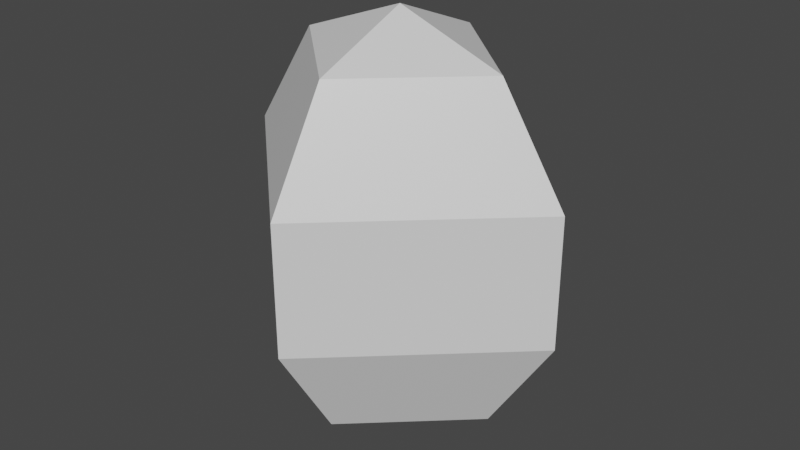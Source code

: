 # Source: untitled.blend  (saved by Blender 2.83.19; exported with 4.5.12 LTS)
import bpy
from mathutils import Matrix  # noqa: F401  (used for matrix-valued properties, if any)

bpy.ops.wm.read_factory_settings(use_empty=True)
scene = bpy.context.scene
scene.name = 'Scene'

# ---- collections
col_collection = bpy.data.collections.new('Collection'); scene.collection.children.link(col_collection)

# ---- materials (node trees are filled in below, after node groups)
mat_material = bpy.data.materials.new('Material')
mat_material.alpha_threshold = 0.0
mat_material.use_transparent_shadow = False
mat_material.line_color = (0.0, 0.0, 0.0, 1.0)

# ---- material node trees
mat_material.use_nodes = True; mat_material.node_tree.nodes.clear()
_N = mat_material.node_tree.nodes; _L = mat_material.node_tree.links
n0 = _N.new('ShaderNodeOutputMaterial'); n0.name = 'Material Output'; n0.location = (300, 300)
n1 = _N.new('ShaderNodeBsdfPrincipled'); n1.name = 'Principled BSDF'; n1.location = (10, 300)
n1.distribution = 'GGX'
n1.subsurface_method = 'BURLEY'
n1.inputs[2].default_value = 0.4
n1.inputs[3].default_value = 1.45
n1.inputs[27].default_value = (0.0, 0.0, 0.0, 1.0)
n1.inputs[28].default_value = 1.0
_L.new(n1.outputs[0], n0.inputs[0])
n0.is_active_output = True

# ---- world
world_world = bpy.data.worlds.new('World'); scene.world = world_world
world_world.use_nodes = True; world_world.node_tree.nodes.clear()
_N = world_world.node_tree.nodes; _L = world_world.node_tree.links
n0 = _N.new('ShaderNodeOutputWorld'); n0.name = 'World Output'; n0.location = (300, 300)
n1 = _N.new('ShaderNodeBackground'); n1.name = 'Background'; n1.location = (10, 300)
n1.inputs[0].default_value = (0.05088, 0.05088, 0.05088, 1.0)
_L.new(n1.outputs[0], n0.inputs[0])
n0.is_active_output = True
world_world.color = (0.05088, 0.05088, 0.05088)
world_world.use_sun_shadow = False
world_world.sun_shadow_jitter_overblur = 0.0

# ---- meshes
me_cube = bpy.data.meshes.new('Cube')
me_cube.from_pydata([(1.059e-07, 2.597, 1.039), (1.059e-07, 2.597, -1.039), (1.059e-07, 1.605, -2.72), (1.724, -1.052e-06, 2.72), (2.79, -1.096e-06, 1.039), (2.79, -1.096e-06, -1.039), (1.724, -1.052e-06, -2.72), (1.059e-07, -1.221e-06, 3.362), (-4.479e-08, -1.605, 2.72), (-1.38e-07, -2.597, 1.039), (-1.38e-07, -2.597, -1.039), (-4.479e-08, -1.605, -2.72), (1.059e-07, -9.821e-07, -3.362), (-1.724, -7.716e-07, 2.72), (-2.79, -6.416e-07, 1.039), (-2.79, -6.416e-07, -1.039), (-1.724, -7.716e-07, -2.72), (4.074e-07, 1.605, 2.72)], [], [(12, 2, 6), (1, 0, 4, 5), (17, 7, 3), (2, 1, 5, 6), (0, 17, 3, 4), (4, 3, 8, 9), (12, 6, 11), (5, 4, 9, 10), (3, 7, 8), (6, 5, 10, 11), (9, 8, 13, 14), (12, 11, 16), (10, 9, 14, 15), (8, 7, 13), (11, 10, 15, 16), (14, 13, 17, 0), (12, 16, 2), (15, 14, 0, 1), (13, 7, 17), (16, 15, 1, 2)])
_uv = me_cube.uv_layers.new(name='UVMap')
_uv.uv.foreach_set('vector', [0.625, 0.0, 0.75, 0.2, 0.5, 0.2, 0.75, 0.4, 0.75, 0.6, 0.5, 0.6, 0.5, 0.4, 0.75, 0.8, 0.625, 1.0, 0.5, 0.8, 0.75, 0.2, 0.75, 0.4, 0.5, 0.4, 0.5, 0.2, 0.75, 0.6, 0.75, 0.8, 0.5, 0.8, 0.5, 0.6, 0.5, 0.6, 0.5, 0.8, 0.25, 0.8, 0.25, 0.6, 0.375, 0.0, 0.5, 0.2, 0.25, 0.2, 0.5, 0.4, 0.5, 0.6, 0.25, 0.6, 0.25, 0.4, 0.5, 0.8, 0.375, 1.0, 0.25, 0.8, 0.5, 0.2, 0.5, 0.4, 0.25, 0.4, 0.25, 0.2, 0.25, 0.6, 0.25, 0.8, 0.0, 0.8, 0.0, 0.6, 0.125, 0.0, 0.25, 0.2, 0.0, 0.2, 0.25, 0.4, 0.25, 0.6, 0.0, 0.6, 0.0, 0.4, 0.25, 0.8, 0.125, 1.0, 0.0, 0.8, 0.25, 0.2, 0.25, 0.4, 0.0, 0.4, 0.0, 0.2, 1.0, 0.6, 1.0, 0.8, 0.75, 0.8, 0.75, 0.6, 0.875, 0.0, 1.0, 0.2, 0.75, 0.2, 1.0, 0.4, 1.0, 0.6, 0.75, 0.6, 0.75, 0.4, 1.0, 0.8, 0.875, 1.0, 0.75, 0.8, 1.0, 0.2, 1.0, 0.4, 0.75, 0.4, 0.75, 0.2])
me_cube.materials.append(mat_material)
me_cube.use_remesh_preserve_volume = False
me_cube.use_remesh_preserve_attributes = False
me_cube.use_mirror_vertex_groups = False
me_cube.update()

# ---- objects
ob_cube = bpy.data.objects.new('Cube', me_cube)

# ---- transforms, parenting, visibility, modifiers, constraints
ob_cube.location = (0.0, 0.0, 0.0)
ob_cube.scale = (0.05916, 0.05916, 0.05916)
ob_cube.lock_rotations_4d = False
ob_cube.empty_display_type = 'ARROWS'
ob_cube.lineart.crease_threshold = 0.0

# ---- collection membership
col_collection.objects.link(ob_cube)

# ---- scene / render settings (as saved in the file)
scene.frame_start = 1; scene.frame_end = 250; scene.frame_set(1)
scene.render.engine = 'BLENDER_EEVEE_NEXT'
scene.cycles.use_denoising = False
scene.cycles.samples = 128
scene.cycles.sampling_pattern = 'TABULATED_SOBOL'
scene.cycles.use_adaptive_sampling = False
scene.cycles.use_light_tree = False
scene.view_settings.view_transform = 'Filmic'
bpy.context.view_layer.update()

# ---- added for rendering (the .blend has no active camera and no usable light): camera, sun
cam_auto = bpy.data.cameras.new('AutoCamera')
cam_auto.lens = 50.0
cam_auto.sensor_width = 36.0
cam_auto.clip_end = 1000.0
ob_auto_camera = bpy.data.objects.new('AutoCamera', cam_auto)
scene.collection.objects.link(ob_auto_camera)
ob_auto_camera.location = (0.556405, -0.667686, 0.445124)
ob_auto_camera.rotation_euler = (1.09748, -7.21219e-08, 0.694738)
scene.camera = ob_auto_camera
light_auto_sun = bpy.data.lights.new('AutoSun', 'SUN')
light_auto_sun.energy = 3.0
light_auto_sun.angle = 0.0523599
ob_auto_sun = bpy.data.objects.new('AutoSun', light_auto_sun)
scene.collection.objects.link(ob_auto_sun)
ob_auto_sun.rotation_euler = (0.872665, 0.174533, 0.523599)
bpy.context.view_layer.update()
